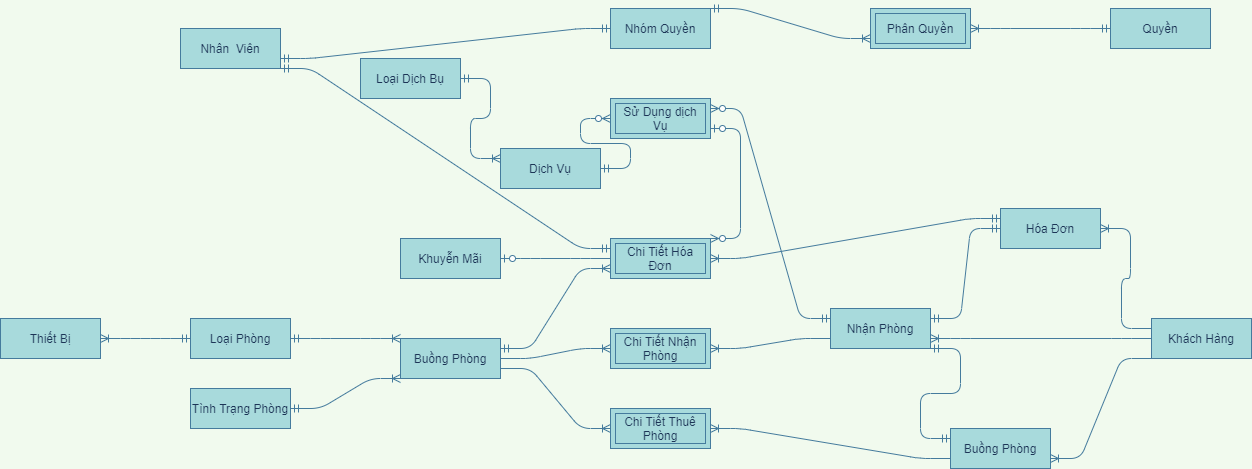

The diagram above was exported from draw.io. Its source (the exported page's mxGraphModel, read from the mxfile embedded in the PNG):
<mxGraphModel dx="1185" dy="1839" grid="1" gridSize="10" guides="1" tooltips="1" connect="1" arrows="1" fold="1" page="1" pageScale="1" pageWidth="827" pageHeight="1169" background="#F1FAEE" math="0" shadow="0">
  <root>
    <mxCell id="0" />
    <mxCell id="1" parent="0" />
    <mxCell id="BfGwLu9MFsEkwDNxOmYE-23" value="" style="edgeStyle=entityRelationEdgeStyle;fontSize=12;html=1;endArrow=ERoneToMany;startArrow=ERmandOne;strokeColor=#457B9D;fillColor=#A8DADC;labelBackgroundColor=#F1FAEE;fontColor=#1D3557;exitX=1;exitY=0.5;exitDx=0;exitDy=0;entryX=0;entryY=0;entryDx=0;entryDy=0;" edge="1" parent="1" source="BfGwLu9MFsEkwDNxOmYE-79" target="BfGwLu9MFsEkwDNxOmYE-81">
      <mxGeometry width="100" height="100" relative="1" as="geometry">
        <mxPoint x="210" y="369" as="sourcePoint" />
        <mxPoint x="380" y="450" as="targetPoint" />
      </mxGeometry>
    </mxCell>
    <mxCell id="BfGwLu9MFsEkwDNxOmYE-24" value="" style="edgeStyle=entityRelationEdgeStyle;fontSize=12;html=1;endArrow=ERoneToMany;startArrow=ERmandOne;strokeColor=#457B9D;fillColor=#A8DADC;labelBackgroundColor=#F1FAEE;fontColor=#1D3557;exitX=1;exitY=0.5;exitDx=0;exitDy=0;entryX=0;entryY=1;entryDx=0;entryDy=0;" edge="1" parent="1" source="BfGwLu9MFsEkwDNxOmYE-80" target="BfGwLu9MFsEkwDNxOmYE-81">
      <mxGeometry width="100" height="100" relative="1" as="geometry">
        <mxPoint x="240" y="528" as="sourcePoint" />
        <mxPoint x="350" y="500" as="targetPoint" />
      </mxGeometry>
    </mxCell>
    <mxCell id="BfGwLu9MFsEkwDNxOmYE-25" value="" style="edgeStyle=entityRelationEdgeStyle;fontSize=12;html=1;endArrow=ERoneToMany;strokeColor=#457B9D;fillColor=#A8DADC;entryX=1;entryY=0.5;entryDx=0;entryDy=0;labelBackgroundColor=#F1FAEE;fontColor=#1D3557;exitX=0;exitY=0.75;exitDx=0;exitDy=0;" edge="1" parent="1" source="BfGwLu9MFsEkwDNxOmYE-87" target="BfGwLu9MFsEkwDNxOmYE-26">
      <mxGeometry width="100" height="100" relative="1" as="geometry">
        <mxPoint x="810" y="360" as="sourcePoint" />
        <mxPoint x="790" y="340" as="targetPoint" />
      </mxGeometry>
    </mxCell>
    <mxCell id="BfGwLu9MFsEkwDNxOmYE-26" value="Chi Tiết Nhận Phòng" style="shape=ext;margin=3;double=1;whiteSpace=wrap;html=1;align=center;strokeColor=#457B9D;fillColor=#A8DADC;fontColor=#1D3557;" vertex="1" parent="1">
      <mxGeometry x="650" y="280" width="100" height="40" as="geometry" />
    </mxCell>
    <mxCell id="BfGwLu9MFsEkwDNxOmYE-27" value="" style="edgeStyle=entityRelationEdgeStyle;fontSize=12;html=1;endArrow=ERoneToMany;strokeColor=#457B9D;fillColor=#A8DADC;entryX=0;entryY=0.5;entryDx=0;entryDy=0;labelBackgroundColor=#F1FAEE;fontColor=#1D3557;exitX=1;exitY=0.5;exitDx=0;exitDy=0;" edge="1" parent="1" source="BfGwLu9MFsEkwDNxOmYE-81" target="BfGwLu9MFsEkwDNxOmYE-26">
      <mxGeometry width="100" height="100" relative="1" as="geometry">
        <mxPoint x="550" y="430" as="sourcePoint" />
        <mxPoint x="750" y="430" as="targetPoint" />
      </mxGeometry>
    </mxCell>
    <mxCell id="BfGwLu9MFsEkwDNxOmYE-30" value="" style="edgeStyle=entityRelationEdgeStyle;fontSize=12;html=1;endArrow=ERoneToMany;strokeColor=#457B9D;fillColor=#A8DADC;labelBackgroundColor=#F1FAEE;fontColor=#1D3557;exitX=0;exitY=0.75;exitDx=0;exitDy=0;" edge="1" parent="1" source="BfGwLu9MFsEkwDNxOmYE-85" target="BfGwLu9MFsEkwDNxOmYE-31">
      <mxGeometry width="100" height="100" relative="1" as="geometry">
        <mxPoint x="1040" y="540" as="sourcePoint" />
        <mxPoint x="790" y="580" as="targetPoint" />
      </mxGeometry>
    </mxCell>
    <mxCell id="BfGwLu9MFsEkwDNxOmYE-31" value="Chi Tiết Thuê Phòng" style="shape=ext;margin=3;double=1;whiteSpace=wrap;html=1;align=center;strokeColor=#457B9D;fillColor=#A8DADC;fontColor=#1D3557;" vertex="1" parent="1">
      <mxGeometry x="650" y="360" width="100" height="40" as="geometry" />
    </mxCell>
    <mxCell id="BfGwLu9MFsEkwDNxOmYE-32" value="" style="edgeStyle=entityRelationEdgeStyle;fontSize=12;html=1;endArrow=ERoneToMany;strokeColor=#457B9D;fillColor=#A8DADC;entryX=0;entryY=0.5;entryDx=0;entryDy=0;labelBackgroundColor=#F1FAEE;fontColor=#1D3557;exitX=1;exitY=0.75;exitDx=0;exitDy=0;" edge="1" parent="1" source="BfGwLu9MFsEkwDNxOmYE-81" target="BfGwLu9MFsEkwDNxOmYE-31">
      <mxGeometry width="100" height="100" relative="1" as="geometry">
        <mxPoint x="550" y="488" as="sourcePoint" />
        <mxPoint x="440" y="580" as="targetPoint" />
      </mxGeometry>
    </mxCell>
    <mxCell id="BfGwLu9MFsEkwDNxOmYE-33" value="" style="edgeStyle=entityRelationEdgeStyle;fontSize=12;html=1;endArrow=ERoneToMany;strokeColor=#457B9D;fillColor=#A8DADC;labelBackgroundColor=#F1FAEE;fontColor=#1D3557;entryX=1;entryY=0.75;entryDx=0;entryDy=0;exitX=0;exitY=1;exitDx=0;exitDy=0;" edge="1" parent="1" source="BfGwLu9MFsEkwDNxOmYE-88" target="BfGwLu9MFsEkwDNxOmYE-85">
      <mxGeometry width="100" height="100" relative="1" as="geometry">
        <mxPoint x="1260" y="418" as="sourcePoint" />
        <mxPoint x="1240" y="555" as="targetPoint" />
      </mxGeometry>
    </mxCell>
    <mxCell id="BfGwLu9MFsEkwDNxOmYE-34" value="" style="edgeStyle=entityRelationEdgeStyle;fontSize=12;html=1;endArrow=ERoneToMany;strokeColor=#457B9D;fillColor=#A8DADC;labelBackgroundColor=#F1FAEE;fontColor=#1D3557;entryX=1;entryY=0.75;entryDx=0;entryDy=0;exitX=0;exitY=0.5;exitDx=0;exitDy=0;" edge="1" parent="1" source="BfGwLu9MFsEkwDNxOmYE-88" target="BfGwLu9MFsEkwDNxOmYE-87">
      <mxGeometry width="100" height="100" relative="1" as="geometry">
        <mxPoint x="1230" y="360" as="sourcePoint" />
        <mxPoint x="1000" y="353" as="targetPoint" />
      </mxGeometry>
    </mxCell>
    <mxCell id="BfGwLu9MFsEkwDNxOmYE-35" value="" style="edgeStyle=entityRelationEdgeStyle;fontSize=12;html=1;endArrow=ERmandOne;startArrow=ERmandOne;strokeColor=#457B9D;fillColor=#A8DADC;labelBackgroundColor=#F1FAEE;fontColor=#1D3557;exitX=0;exitY=0.25;exitDx=0;exitDy=0;entryX=1;entryY=1;entryDx=0;entryDy=0;" edge="1" parent="1" source="BfGwLu9MFsEkwDNxOmYE-85" target="BfGwLu9MFsEkwDNxOmYE-87">
      <mxGeometry width="100" height="100" relative="1" as="geometry">
        <mxPoint x="1040" y="500" as="sourcePoint" />
        <mxPoint x="1010" y="388" as="targetPoint" />
      </mxGeometry>
    </mxCell>
    <mxCell id="BfGwLu9MFsEkwDNxOmYE-36" value="" style="edgeStyle=entityRelationEdgeStyle;fontSize=12;html=1;endArrow=ERoneToMany;strokeColor=#457B9D;fillColor=#A8DADC;labelBackgroundColor=#F1FAEE;fontColor=#1D3557;exitX=0;exitY=0.25;exitDx=0;exitDy=0;entryX=1;entryY=0.5;entryDx=0;entryDy=0;" edge="1" parent="1" source="BfGwLu9MFsEkwDNxOmYE-88" target="BfGwLu9MFsEkwDNxOmYE-89">
      <mxGeometry width="100" height="100" relative="1" as="geometry">
        <mxPoint x="1370" y="280" as="sourcePoint" />
        <mxPoint x="1331" y="187" as="targetPoint" />
      </mxGeometry>
    </mxCell>
    <mxCell id="BfGwLu9MFsEkwDNxOmYE-37" value="" style="edgeStyle=entityRelationEdgeStyle;fontSize=12;html=1;endArrow=ERmandOne;startArrow=ERmandOne;strokeColor=#457B9D;fillColor=#A8DADC;labelBackgroundColor=#F1FAEE;fontColor=#1D3557;exitX=1;exitY=0.25;exitDx=0;exitDy=0;entryX=0;entryY=0.5;entryDx=0;entryDy=0;" edge="1" parent="1" source="BfGwLu9MFsEkwDNxOmYE-87" target="BfGwLu9MFsEkwDNxOmYE-89">
      <mxGeometry width="100" height="100" relative="1" as="geometry">
        <mxPoint x="1000" y="330" as="sourcePoint" />
        <mxPoint x="1110" y="180" as="targetPoint" />
      </mxGeometry>
    </mxCell>
    <mxCell id="BfGwLu9MFsEkwDNxOmYE-38" value="Chi Tiết Hóa Đơn" style="shape=ext;margin=3;double=1;whiteSpace=wrap;html=1;align=center;strokeColor=#457B9D;fillColor=#A8DADC;fontColor=#1D3557;" vertex="1" parent="1">
      <mxGeometry x="650" y="190" width="100" height="40" as="geometry" />
    </mxCell>
    <mxCell id="BfGwLu9MFsEkwDNxOmYE-39" value="" style="edgeStyle=entityRelationEdgeStyle;fontSize=12;html=1;endArrow=ERoneToMany;startArrow=ERmandOne;strokeColor=#457B9D;fillColor=#A8DADC;entryX=1;entryY=0.5;entryDx=0;entryDy=0;labelBackgroundColor=#F1FAEE;fontColor=#1D3557;exitX=0;exitY=0.25;exitDx=0;exitDy=0;" edge="1" parent="1" source="BfGwLu9MFsEkwDNxOmYE-89" target="BfGwLu9MFsEkwDNxOmYE-38">
      <mxGeometry width="100" height="100" relative="1" as="geometry">
        <mxPoint x="1120" y="150" as="sourcePoint" />
        <mxPoint x="890" y="70" as="targetPoint" />
      </mxGeometry>
    </mxCell>
    <mxCell id="BfGwLu9MFsEkwDNxOmYE-42" value="" style="edgeStyle=entityRelationEdgeStyle;fontSize=12;html=1;endArrow=ERzeroToOne;endFill=1;strokeColor=#457B9D;fillColor=#A8DADC;exitX=0;exitY=0.5;exitDx=0;exitDy=0;labelBackgroundColor=#F1FAEE;fontColor=#1D3557;entryX=1;entryY=0.5;entryDx=0;entryDy=0;" edge="1" parent="1" source="BfGwLu9MFsEkwDNxOmYE-38" target="BfGwLu9MFsEkwDNxOmYE-77">
      <mxGeometry width="100" height="100" relative="1" as="geometry">
        <mxPoint x="510" y="150" as="sourcePoint" />
        <mxPoint x="240" y="190" as="targetPoint" />
      </mxGeometry>
    </mxCell>
    <mxCell id="BfGwLu9MFsEkwDNxOmYE-45" value="" style="edgeStyle=entityRelationEdgeStyle;fontSize=12;html=1;endArrow=ERoneToMany;startArrow=ERmandOne;strokeColor=#457B9D;fillColor=#A8DADC;labelBackgroundColor=#F1FAEE;fontColor=#1D3557;entryX=1;entryY=0.5;entryDx=0;entryDy=0;exitX=0;exitY=0.5;exitDx=0;exitDy=0;" edge="1" parent="1" source="BfGwLu9MFsEkwDNxOmYE-79" target="BfGwLu9MFsEkwDNxOmYE-78">
      <mxGeometry width="100" height="100" relative="1" as="geometry">
        <mxPoint x="-20" y="380" as="sourcePoint" />
        <mxPoint x="-90" y="393" as="targetPoint" />
      </mxGeometry>
    </mxCell>
    <mxCell id="BfGwLu9MFsEkwDNxOmYE-46" value="" style="edgeStyle=entityRelationEdgeStyle;fontSize=12;html=1;endArrow=ERoneToMany;startArrow=ERmandOne;labelBackgroundColor=#F1FAEE;strokeColor=#457B9D;fontColor=#1D3557;exitX=1;exitY=0.5;exitDx=0;exitDy=0;entryX=0;entryY=0.25;entryDx=0;entryDy=0;" edge="1" parent="1" source="BfGwLu9MFsEkwDNxOmYE-74" target="BfGwLu9MFsEkwDNxOmYE-76">
      <mxGeometry width="100" height="100" relative="1" as="geometry">
        <mxPoint x="230" y="25" as="sourcePoint" />
        <mxPoint x="350" y="23" as="targetPoint" />
      </mxGeometry>
    </mxCell>
    <mxCell id="BfGwLu9MFsEkwDNxOmYE-48" value="" style="edgeStyle=entityRelationEdgeStyle;fontSize=12;html=1;endArrow=ERzeroToMany;startArrow=ERmandOne;entryX=0;entryY=0.5;entryDx=0;entryDy=0;labelBackgroundColor=#F1FAEE;strokeColor=#457B9D;fontColor=#1D3557;exitX=1;exitY=0.5;exitDx=0;exitDy=0;" edge="1" parent="1" source="BfGwLu9MFsEkwDNxOmYE-76" target="BfGwLu9MFsEkwDNxOmYE-49">
      <mxGeometry width="100" height="100" relative="1" as="geometry">
        <mxPoint x="550" y="23" as="sourcePoint" />
        <mxPoint x="670" y="23" as="targetPoint" />
      </mxGeometry>
    </mxCell>
    <mxCell id="BfGwLu9MFsEkwDNxOmYE-49" value="Sử Dụng dịch Vụ" style="shape=ext;margin=3;double=1;whiteSpace=wrap;html=1;align=center;strokeColor=#457B9D;fillColor=#A8DADC;fontColor=#1D3557;" vertex="1" parent="1">
      <mxGeometry x="650" y="50" width="100" height="40" as="geometry" />
    </mxCell>
    <mxCell id="BfGwLu9MFsEkwDNxOmYE-58" value="" style="edgeStyle=entityRelationEdgeStyle;fontSize=12;html=1;endArrow=ERzeroToMany;startArrow=ERmandOne;entryX=1;entryY=0.25;entryDx=0;entryDy=0;labelBackgroundColor=#F1FAEE;strokeColor=#457B9D;fontColor=#1D3557;exitX=0;exitY=0.25;exitDx=0;exitDy=0;" edge="1" parent="1" source="BfGwLu9MFsEkwDNxOmYE-87" target="BfGwLu9MFsEkwDNxOmYE-49">
      <mxGeometry width="100" height="100" relative="1" as="geometry">
        <mxPoint x="797" y="320" as="sourcePoint" />
        <mxPoint x="890" y="340" as="targetPoint" />
      </mxGeometry>
    </mxCell>
    <mxCell id="BfGwLu9MFsEkwDNxOmYE-63" value="" style="edgeStyle=entityRelationEdgeStyle;fontSize=12;html=1;endArrow=ERoneToMany;startArrow=ERmandOne;strokeColor=#457B9D;fillColor=#A8DADC;entryX=0;entryY=0.75;entryDx=0;entryDy=0;exitX=1;exitY=0.25;exitDx=0;exitDy=0;" edge="1" parent="1" source="BfGwLu9MFsEkwDNxOmYE-81" target="BfGwLu9MFsEkwDNxOmYE-38">
      <mxGeometry width="100" height="100" relative="1" as="geometry">
        <mxPoint x="550" y="390" as="sourcePoint" />
        <mxPoint x="600" y="330" as="targetPoint" />
      </mxGeometry>
    </mxCell>
    <mxCell id="BfGwLu9MFsEkwDNxOmYE-65" value="" style="edgeStyle=entityRelationEdgeStyle;fontSize=12;html=1;endArrow=ERzeroToMany;startArrow=ERzeroToOne;strokeColor=#457B9D;fillColor=#A8DADC;exitX=1;exitY=0.75;exitDx=0;exitDy=0;entryX=1;entryY=0;entryDx=0;entryDy=0;" edge="1" parent="1" source="BfGwLu9MFsEkwDNxOmYE-49" target="BfGwLu9MFsEkwDNxOmYE-38">
      <mxGeometry width="100" height="100" relative="1" as="geometry">
        <mxPoint x="420" y="260" as="sourcePoint" />
        <mxPoint x="520" y="160" as="targetPoint" />
      </mxGeometry>
    </mxCell>
    <mxCell id="BfGwLu9MFsEkwDNxOmYE-67" value="" style="edgeStyle=entityRelationEdgeStyle;fontSize=12;html=1;endArrow=ERoneToMany;startArrow=ERmandOne;labelBackgroundColor=#F1FAEE;strokeColor=#457B9D;fontColor=#1D3557;entryX=1;entryY=0.5;entryDx=0;entryDy=0;exitX=0;exitY=0.5;exitDx=0;exitDy=0;" edge="1" parent="1" source="BfGwLu9MFsEkwDNxOmYE-72" target="BfGwLu9MFsEkwDNxOmYE-68">
      <mxGeometry width="100" height="100" relative="1" as="geometry">
        <mxPoint x="170" y="-305" as="sourcePoint" />
        <mxPoint x="410" y="-260" as="targetPoint" />
      </mxGeometry>
    </mxCell>
    <mxCell id="BfGwLu9MFsEkwDNxOmYE-68" value="Phân Quyền" style="shape=ext;margin=3;double=1;whiteSpace=wrap;html=1;align=center;strokeColor=#457B9D;fillColor=#A8DADC;fontColor=#1D3557;" vertex="1" parent="1">
      <mxGeometry x="910" y="-40" width="100" height="40" as="geometry" />
    </mxCell>
    <mxCell id="BfGwLu9MFsEkwDNxOmYE-69" value="" style="edgeStyle=entityRelationEdgeStyle;fontSize=12;html=1;endArrow=ERoneToMany;startArrow=ERmandOne;labelBackgroundColor=#F1FAEE;strokeColor=#457B9D;fontColor=#1D3557;entryX=0;entryY=0.75;entryDx=0;entryDy=0;exitX=1;exitY=0;exitDx=0;exitDy=0;" edge="1" parent="1" source="BfGwLu9MFsEkwDNxOmYE-71" target="BfGwLu9MFsEkwDNxOmYE-68">
      <mxGeometry width="100" height="100" relative="1" as="geometry">
        <mxPoint x="550" y="-70" as="sourcePoint" />
        <mxPoint x="370" y="-230" as="targetPoint" />
      </mxGeometry>
    </mxCell>
    <mxCell id="BfGwLu9MFsEkwDNxOmYE-70" value="" style="edgeStyle=entityRelationEdgeStyle;fontSize=12;html=1;endArrow=ERmandOne;startArrow=ERmandOne;strokeColor=#457B9D;fillColor=#A8DADC;exitX=1;exitY=0.75;exitDx=0;exitDy=0;entryX=0;entryY=0.5;entryDx=0;entryDy=0;" edge="1" parent="1" source="BfGwLu9MFsEkwDNxOmYE-73" target="BfGwLu9MFsEkwDNxOmYE-71">
      <mxGeometry width="100" height="100" relative="1" as="geometry">
        <mxPoint x="170" y="-44" as="sourcePoint" />
        <mxPoint x="320" y="-77" as="targetPoint" />
      </mxGeometry>
    </mxCell>
    <mxCell id="BfGwLu9MFsEkwDNxOmYE-71" value="Nhóm Quyền" style="whiteSpace=wrap;html=1;align=center;rounded=0;sketch=0;strokeColor=#457B9D;fillColor=#A8DADC;fontColor=#1D3557;" vertex="1" parent="1">
      <mxGeometry x="650" y="-40" width="100" height="40" as="geometry" />
    </mxCell>
    <mxCell id="BfGwLu9MFsEkwDNxOmYE-72" value="Quyền" style="whiteSpace=wrap;html=1;align=center;rounded=0;sketch=0;strokeColor=#457B9D;fillColor=#A8DADC;fontColor=#1D3557;" vertex="1" parent="1">
      <mxGeometry x="1150" y="-40" width="100" height="40" as="geometry" />
    </mxCell>
    <mxCell id="BfGwLu9MFsEkwDNxOmYE-73" value="Nhân&amp;nbsp; Viên" style="whiteSpace=wrap;html=1;align=center;rounded=0;sketch=0;strokeColor=#457B9D;fillColor=#A8DADC;fontColor=#1D3557;" vertex="1" parent="1">
      <mxGeometry x="220" y="-20" width="100" height="40" as="geometry" />
    </mxCell>
    <mxCell id="BfGwLu9MFsEkwDNxOmYE-74" value="Loại Dịch Bụ" style="whiteSpace=wrap;html=1;align=center;rounded=0;sketch=0;strokeColor=#457B9D;fillColor=#A8DADC;fontColor=#1D3557;" vertex="1" parent="1">
      <mxGeometry x="400" y="10" width="100" height="40" as="geometry" />
    </mxCell>
    <mxCell id="BfGwLu9MFsEkwDNxOmYE-76" value="Dịch Vụ" style="whiteSpace=wrap;html=1;align=center;rounded=0;sketch=0;strokeColor=#457B9D;fillColor=#A8DADC;fontColor=#1D3557;" vertex="1" parent="1">
      <mxGeometry x="540" y="100" width="100" height="40" as="geometry" />
    </mxCell>
    <mxCell id="BfGwLu9MFsEkwDNxOmYE-77" value="Khuyễn Mãi" style="whiteSpace=wrap;html=1;align=center;rounded=0;sketch=0;strokeColor=#457B9D;fillColor=#A8DADC;fontColor=#1D3557;" vertex="1" parent="1">
      <mxGeometry x="440" y="190" width="100" height="40" as="geometry" />
    </mxCell>
    <mxCell id="BfGwLu9MFsEkwDNxOmYE-78" value="Thiết Bị" style="whiteSpace=wrap;html=1;align=center;rounded=0;sketch=0;strokeColor=#457B9D;fillColor=#A8DADC;fontColor=#1D3557;" vertex="1" parent="1">
      <mxGeometry x="40" y="270" width="100" height="40" as="geometry" />
    </mxCell>
    <mxCell id="BfGwLu9MFsEkwDNxOmYE-79" value="Loại Phòng" style="whiteSpace=wrap;html=1;align=center;rounded=0;sketch=0;strokeColor=#457B9D;fillColor=#A8DADC;fontColor=#1D3557;" vertex="1" parent="1">
      <mxGeometry x="230" y="270" width="100" height="40" as="geometry" />
    </mxCell>
    <mxCell id="BfGwLu9MFsEkwDNxOmYE-80" value="Tình Trạng Phòng" style="whiteSpace=wrap;html=1;align=center;rounded=0;sketch=0;strokeColor=#457B9D;fillColor=#A8DADC;fontColor=#1D3557;" vertex="1" parent="1">
      <mxGeometry x="230" y="340" width="100" height="40" as="geometry" />
    </mxCell>
    <mxCell id="BfGwLu9MFsEkwDNxOmYE-81" value="Buồng Phòng" style="whiteSpace=wrap;html=1;align=center;rounded=0;sketch=0;strokeColor=#457B9D;fillColor=#A8DADC;fontColor=#1D3557;" vertex="1" parent="1">
      <mxGeometry x="440" y="290" width="100" height="40" as="geometry" />
    </mxCell>
    <mxCell id="BfGwLu9MFsEkwDNxOmYE-85" value="Buồng Phòng" style="whiteSpace=wrap;html=1;align=center;rounded=0;sketch=0;strokeColor=#457B9D;fillColor=#A8DADC;fontColor=#1D3557;" vertex="1" parent="1">
      <mxGeometry x="990" y="380" width="100" height="40" as="geometry" />
    </mxCell>
    <mxCell id="BfGwLu9MFsEkwDNxOmYE-87" value="Nhận Phòng" style="whiteSpace=wrap;html=1;align=center;rounded=0;sketch=0;strokeColor=#457B9D;fillColor=#A8DADC;fontColor=#1D3557;" vertex="1" parent="1">
      <mxGeometry x="870" y="260" width="100" height="40" as="geometry" />
    </mxCell>
    <mxCell id="BfGwLu9MFsEkwDNxOmYE-88" value="Khách Hàng" style="whiteSpace=wrap;html=1;align=center;rounded=0;sketch=0;strokeColor=#457B9D;fillColor=#A8DADC;fontColor=#1D3557;" vertex="1" parent="1">
      <mxGeometry x="1191" y="270" width="100" height="40" as="geometry" />
    </mxCell>
    <mxCell id="BfGwLu9MFsEkwDNxOmYE-89" value="Hóa Đơn" style="whiteSpace=wrap;html=1;align=center;rounded=0;sketch=0;strokeColor=#457B9D;fillColor=#A8DADC;fontColor=#1D3557;" vertex="1" parent="1">
      <mxGeometry x="1040" y="160" width="100" height="40" as="geometry" />
    </mxCell>
    <mxCell id="BfGwLu9MFsEkwDNxOmYE-92" value="" style="edgeStyle=entityRelationEdgeStyle;fontSize=12;html=1;endArrow=ERmandOne;startArrow=ERmandOne;strokeColor=#457B9D;fillColor=#A8DADC;entryX=1;entryY=1;entryDx=0;entryDy=0;exitX=0;exitY=0.25;exitDx=0;exitDy=0;" edge="1" parent="1" source="BfGwLu9MFsEkwDNxOmYE-38" target="BfGwLu9MFsEkwDNxOmYE-73">
      <mxGeometry width="100" height="100" relative="1" as="geometry">
        <mxPoint x="240" y="180" as="sourcePoint" />
        <mxPoint x="450" y="10" as="targetPoint" />
      </mxGeometry>
    </mxCell>
  </root>
</mxGraphModel>